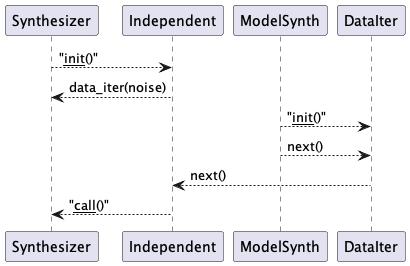

The diagram above was rendered by PlantUML. Its source (embedded in the PNG):
@startuml
Synthesizer --> Independent : "__init__()"
Independent --> Synthesizer : data_iter(noise)
ModelSynth --> DataIter : "__init__()"
ModelSynth --> DataIter : next()
DataIter --> Independent : next()
Independent --> Synthesizer : "__call__()"
@enduml